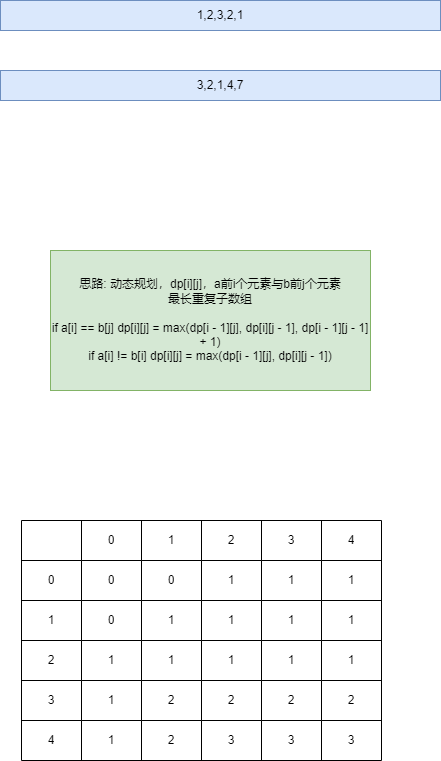

The diagram above was exported from draw.io. Its source (the exported page's mxGraphModel, read from the mxfile embedded in the PNG):
<mxGraphModel dx="1434" dy="746" grid="1" gridSize="10" guides="1" tooltips="1" connect="1" arrows="1" fold="1" page="1" pageScale="1" pageWidth="827" pageHeight="1169" math="0" shadow="0">
  <root>
    <mxCell id="0" />
    <mxCell id="1" parent="0" />
    <mxCell id="oEPtWAJC75qfwAtPwIre-1" value="1,2,3,2,1" style="text;html=1;align=center;verticalAlign=middle;whiteSpace=wrap;rounded=0;fillColor=#dae8fc;strokeColor=#6c8ebf;" vertex="1" parent="1">
      <mxGeometry x="200" y="90" width="440" height="30" as="geometry" />
    </mxCell>
    <mxCell id="oEPtWAJC75qfwAtPwIre-3" value="3,2,1,4,7" style="text;html=1;align=center;verticalAlign=middle;whiteSpace=wrap;rounded=0;fillColor=#dae8fc;strokeColor=#6c8ebf;" vertex="1" parent="1">
      <mxGeometry x="200" y="160" width="440" height="30" as="geometry" />
    </mxCell>
    <mxCell id="oEPtWAJC75qfwAtPwIre-4" value="思路: 动态规划，dp[i][j]，a前i个元素与b前j个元素&lt;div&gt;最长重复子数组&lt;/div&gt;&lt;div&gt;&lt;br&gt;&lt;/div&gt;&lt;div&gt;if a[i] == b[j] dp[i][j] = max(dp[i - 1][j], dp[i][j - 1], dp[i - 1][j - 1] + 1)&lt;/div&gt;&lt;div&gt;if a[i] != b[i] dp[i][j] = max(dp[i - 1][j], dp[i][j - 1])&lt;/div&gt;" style="text;html=1;align=center;verticalAlign=middle;whiteSpace=wrap;rounded=0;fillColor=#d5e8d4;strokeColor=#82b366;" vertex="1" parent="1">
      <mxGeometry x="250" y="340" width="320" height="140" as="geometry" />
    </mxCell>
    <mxCell id="oEPtWAJC75qfwAtPwIre-5" value="" style="shape=table;startSize=0;container=1;collapsible=0;childLayout=tableLayout;" vertex="1" parent="1">
      <mxGeometry x="221" y="610" width="360" height="240" as="geometry" />
    </mxCell>
    <mxCell id="oEPtWAJC75qfwAtPwIre-6" value="" style="shape=tableRow;horizontal=0;startSize=0;swimlaneHead=0;swimlaneBody=0;strokeColor=inherit;top=0;left=0;bottom=0;right=0;collapsible=0;dropTarget=0;fillColor=none;points=[[0,0.5],[1,0.5]];portConstraint=eastwest;" vertex="1" parent="oEPtWAJC75qfwAtPwIre-5">
      <mxGeometry width="360" height="40" as="geometry" />
    </mxCell>
    <mxCell id="oEPtWAJC75qfwAtPwIre-7" value="" style="shape=partialRectangle;html=1;whiteSpace=wrap;connectable=0;strokeColor=inherit;overflow=hidden;fillColor=none;top=0;left=0;bottom=0;right=0;pointerEvents=1;" vertex="1" parent="oEPtWAJC75qfwAtPwIre-6">
      <mxGeometry width="60" height="40" as="geometry">
        <mxRectangle width="60" height="40" as="alternateBounds" />
      </mxGeometry>
    </mxCell>
    <mxCell id="oEPtWAJC75qfwAtPwIre-8" value="0" style="shape=partialRectangle;html=1;whiteSpace=wrap;connectable=0;strokeColor=inherit;overflow=hidden;fillColor=none;top=0;left=0;bottom=0;right=0;pointerEvents=1;" vertex="1" parent="oEPtWAJC75qfwAtPwIre-6">
      <mxGeometry x="60" width="60" height="40" as="geometry">
        <mxRectangle width="60" height="40" as="alternateBounds" />
      </mxGeometry>
    </mxCell>
    <mxCell id="oEPtWAJC75qfwAtPwIre-9" value="1" style="shape=partialRectangle;html=1;whiteSpace=wrap;connectable=0;strokeColor=inherit;overflow=hidden;fillColor=none;top=0;left=0;bottom=0;right=0;pointerEvents=1;" vertex="1" parent="oEPtWAJC75qfwAtPwIre-6">
      <mxGeometry x="120" width="60" height="40" as="geometry">
        <mxRectangle width="60" height="40" as="alternateBounds" />
      </mxGeometry>
    </mxCell>
    <mxCell id="oEPtWAJC75qfwAtPwIre-10" value="2" style="shape=partialRectangle;html=1;whiteSpace=wrap;connectable=0;strokeColor=inherit;overflow=hidden;fillColor=none;top=0;left=0;bottom=0;right=0;pointerEvents=1;" vertex="1" parent="oEPtWAJC75qfwAtPwIre-6">
      <mxGeometry x="180" width="60" height="40" as="geometry">
        <mxRectangle width="60" height="40" as="alternateBounds" />
      </mxGeometry>
    </mxCell>
    <mxCell id="oEPtWAJC75qfwAtPwIre-11" value="3" style="shape=partialRectangle;html=1;whiteSpace=wrap;connectable=0;strokeColor=inherit;overflow=hidden;fillColor=none;top=0;left=0;bottom=0;right=0;pointerEvents=1;" vertex="1" parent="oEPtWAJC75qfwAtPwIre-6">
      <mxGeometry x="240" width="60" height="40" as="geometry">
        <mxRectangle width="60" height="40" as="alternateBounds" />
      </mxGeometry>
    </mxCell>
    <mxCell id="oEPtWAJC75qfwAtPwIre-12" value="4" style="shape=partialRectangle;html=1;whiteSpace=wrap;connectable=0;strokeColor=inherit;overflow=hidden;fillColor=none;top=0;left=0;bottom=0;right=0;pointerEvents=1;" vertex="1" parent="oEPtWAJC75qfwAtPwIre-6">
      <mxGeometry x="300" width="60" height="40" as="geometry">
        <mxRectangle width="60" height="40" as="alternateBounds" />
      </mxGeometry>
    </mxCell>
    <mxCell id="oEPtWAJC75qfwAtPwIre-13" value="" style="shape=tableRow;horizontal=0;startSize=0;swimlaneHead=0;swimlaneBody=0;strokeColor=inherit;top=0;left=0;bottom=0;right=0;collapsible=0;dropTarget=0;fillColor=none;points=[[0,0.5],[1,0.5]];portConstraint=eastwest;" vertex="1" parent="oEPtWAJC75qfwAtPwIre-5">
      <mxGeometry y="40" width="360" height="40" as="geometry" />
    </mxCell>
    <mxCell id="oEPtWAJC75qfwAtPwIre-14" value="0" style="shape=partialRectangle;html=1;whiteSpace=wrap;connectable=0;strokeColor=inherit;overflow=hidden;fillColor=none;top=0;left=0;bottom=0;right=0;pointerEvents=1;" vertex="1" parent="oEPtWAJC75qfwAtPwIre-13">
      <mxGeometry width="60" height="40" as="geometry">
        <mxRectangle width="60" height="40" as="alternateBounds" />
      </mxGeometry>
    </mxCell>
    <mxCell id="oEPtWAJC75qfwAtPwIre-15" value="0" style="shape=partialRectangle;html=1;whiteSpace=wrap;connectable=0;strokeColor=inherit;overflow=hidden;fillColor=none;top=0;left=0;bottom=0;right=0;pointerEvents=1;" vertex="1" parent="oEPtWAJC75qfwAtPwIre-13">
      <mxGeometry x="60" width="60" height="40" as="geometry">
        <mxRectangle width="60" height="40" as="alternateBounds" />
      </mxGeometry>
    </mxCell>
    <mxCell id="oEPtWAJC75qfwAtPwIre-16" value="0" style="shape=partialRectangle;html=1;whiteSpace=wrap;connectable=0;strokeColor=inherit;overflow=hidden;fillColor=none;top=0;left=0;bottom=0;right=0;pointerEvents=1;" vertex="1" parent="oEPtWAJC75qfwAtPwIre-13">
      <mxGeometry x="120" width="60" height="40" as="geometry">
        <mxRectangle width="60" height="40" as="alternateBounds" />
      </mxGeometry>
    </mxCell>
    <mxCell id="oEPtWAJC75qfwAtPwIre-17" value="1" style="shape=partialRectangle;html=1;whiteSpace=wrap;connectable=0;strokeColor=inherit;overflow=hidden;fillColor=none;top=0;left=0;bottom=0;right=0;pointerEvents=1;" vertex="1" parent="oEPtWAJC75qfwAtPwIre-13">
      <mxGeometry x="180" width="60" height="40" as="geometry">
        <mxRectangle width="60" height="40" as="alternateBounds" />
      </mxGeometry>
    </mxCell>
    <mxCell id="oEPtWAJC75qfwAtPwIre-18" value="1" style="shape=partialRectangle;html=1;whiteSpace=wrap;connectable=0;strokeColor=inherit;overflow=hidden;fillColor=none;top=0;left=0;bottom=0;right=0;pointerEvents=1;" vertex="1" parent="oEPtWAJC75qfwAtPwIre-13">
      <mxGeometry x="240" width="60" height="40" as="geometry">
        <mxRectangle width="60" height="40" as="alternateBounds" />
      </mxGeometry>
    </mxCell>
    <mxCell id="oEPtWAJC75qfwAtPwIre-19" value="1" style="shape=partialRectangle;html=1;whiteSpace=wrap;connectable=0;strokeColor=inherit;overflow=hidden;fillColor=none;top=0;left=0;bottom=0;right=0;pointerEvents=1;" vertex="1" parent="oEPtWAJC75qfwAtPwIre-13">
      <mxGeometry x="300" width="60" height="40" as="geometry">
        <mxRectangle width="60" height="40" as="alternateBounds" />
      </mxGeometry>
    </mxCell>
    <mxCell id="oEPtWAJC75qfwAtPwIre-20" value="" style="shape=tableRow;horizontal=0;startSize=0;swimlaneHead=0;swimlaneBody=0;strokeColor=inherit;top=0;left=0;bottom=0;right=0;collapsible=0;dropTarget=0;fillColor=none;points=[[0,0.5],[1,0.5]];portConstraint=eastwest;" vertex="1" parent="oEPtWAJC75qfwAtPwIre-5">
      <mxGeometry y="80" width="360" height="40" as="geometry" />
    </mxCell>
    <mxCell id="oEPtWAJC75qfwAtPwIre-21" value="1" style="shape=partialRectangle;html=1;whiteSpace=wrap;connectable=0;strokeColor=inherit;overflow=hidden;fillColor=none;top=0;left=0;bottom=0;right=0;pointerEvents=1;" vertex="1" parent="oEPtWAJC75qfwAtPwIre-20">
      <mxGeometry width="60" height="40" as="geometry">
        <mxRectangle width="60" height="40" as="alternateBounds" />
      </mxGeometry>
    </mxCell>
    <mxCell id="oEPtWAJC75qfwAtPwIre-22" value="0" style="shape=partialRectangle;html=1;whiteSpace=wrap;connectable=0;strokeColor=inherit;overflow=hidden;fillColor=none;top=0;left=0;bottom=0;right=0;pointerEvents=1;" vertex="1" parent="oEPtWAJC75qfwAtPwIre-20">
      <mxGeometry x="60" width="60" height="40" as="geometry">
        <mxRectangle width="60" height="40" as="alternateBounds" />
      </mxGeometry>
    </mxCell>
    <mxCell id="oEPtWAJC75qfwAtPwIre-23" value="1" style="shape=partialRectangle;html=1;whiteSpace=wrap;connectable=0;strokeColor=inherit;overflow=hidden;fillColor=none;top=0;left=0;bottom=0;right=0;pointerEvents=1;" vertex="1" parent="oEPtWAJC75qfwAtPwIre-20">
      <mxGeometry x="120" width="60" height="40" as="geometry">
        <mxRectangle width="60" height="40" as="alternateBounds" />
      </mxGeometry>
    </mxCell>
    <mxCell id="oEPtWAJC75qfwAtPwIre-24" value="1" style="shape=partialRectangle;html=1;whiteSpace=wrap;connectable=0;strokeColor=inherit;overflow=hidden;fillColor=none;top=0;left=0;bottom=0;right=0;pointerEvents=1;" vertex="1" parent="oEPtWAJC75qfwAtPwIre-20">
      <mxGeometry x="180" width="60" height="40" as="geometry">
        <mxRectangle width="60" height="40" as="alternateBounds" />
      </mxGeometry>
    </mxCell>
    <mxCell id="oEPtWAJC75qfwAtPwIre-25" value="1" style="shape=partialRectangle;html=1;whiteSpace=wrap;connectable=0;strokeColor=inherit;overflow=hidden;fillColor=none;top=0;left=0;bottom=0;right=0;pointerEvents=1;" vertex="1" parent="oEPtWAJC75qfwAtPwIre-20">
      <mxGeometry x="240" width="60" height="40" as="geometry">
        <mxRectangle width="60" height="40" as="alternateBounds" />
      </mxGeometry>
    </mxCell>
    <mxCell id="oEPtWAJC75qfwAtPwIre-26" value="1" style="shape=partialRectangle;html=1;whiteSpace=wrap;connectable=0;strokeColor=inherit;overflow=hidden;fillColor=none;top=0;left=0;bottom=0;right=0;pointerEvents=1;" vertex="1" parent="oEPtWAJC75qfwAtPwIre-20">
      <mxGeometry x="300" width="60" height="40" as="geometry">
        <mxRectangle width="60" height="40" as="alternateBounds" />
      </mxGeometry>
    </mxCell>
    <mxCell id="oEPtWAJC75qfwAtPwIre-27" value="" style="shape=tableRow;horizontal=0;startSize=0;swimlaneHead=0;swimlaneBody=0;strokeColor=inherit;top=0;left=0;bottom=0;right=0;collapsible=0;dropTarget=0;fillColor=none;points=[[0,0.5],[1,0.5]];portConstraint=eastwest;" vertex="1" parent="oEPtWAJC75qfwAtPwIre-5">
      <mxGeometry y="120" width="360" height="40" as="geometry" />
    </mxCell>
    <mxCell id="oEPtWAJC75qfwAtPwIre-28" value="2" style="shape=partialRectangle;html=1;whiteSpace=wrap;connectable=0;strokeColor=inherit;overflow=hidden;fillColor=none;top=0;left=0;bottom=0;right=0;pointerEvents=1;" vertex="1" parent="oEPtWAJC75qfwAtPwIre-27">
      <mxGeometry width="60" height="40" as="geometry">
        <mxRectangle width="60" height="40" as="alternateBounds" />
      </mxGeometry>
    </mxCell>
    <mxCell id="oEPtWAJC75qfwAtPwIre-29" value="1" style="shape=partialRectangle;html=1;whiteSpace=wrap;connectable=0;strokeColor=inherit;overflow=hidden;fillColor=none;top=0;left=0;bottom=0;right=0;pointerEvents=1;" vertex="1" parent="oEPtWAJC75qfwAtPwIre-27">
      <mxGeometry x="60" width="60" height="40" as="geometry">
        <mxRectangle width="60" height="40" as="alternateBounds" />
      </mxGeometry>
    </mxCell>
    <mxCell id="oEPtWAJC75qfwAtPwIre-30" value="1" style="shape=partialRectangle;html=1;whiteSpace=wrap;connectable=0;strokeColor=inherit;overflow=hidden;fillColor=none;top=0;left=0;bottom=0;right=0;pointerEvents=1;" vertex="1" parent="oEPtWAJC75qfwAtPwIre-27">
      <mxGeometry x="120" width="60" height="40" as="geometry">
        <mxRectangle width="60" height="40" as="alternateBounds" />
      </mxGeometry>
    </mxCell>
    <mxCell id="oEPtWAJC75qfwAtPwIre-31" value="1" style="shape=partialRectangle;html=1;whiteSpace=wrap;connectable=0;strokeColor=inherit;overflow=hidden;fillColor=none;top=0;left=0;bottom=0;right=0;pointerEvents=1;" vertex="1" parent="oEPtWAJC75qfwAtPwIre-27">
      <mxGeometry x="180" width="60" height="40" as="geometry">
        <mxRectangle width="60" height="40" as="alternateBounds" />
      </mxGeometry>
    </mxCell>
    <mxCell id="oEPtWAJC75qfwAtPwIre-32" value="1" style="shape=partialRectangle;html=1;whiteSpace=wrap;connectable=0;strokeColor=inherit;overflow=hidden;fillColor=none;top=0;left=0;bottom=0;right=0;pointerEvents=1;" vertex="1" parent="oEPtWAJC75qfwAtPwIre-27">
      <mxGeometry x="240" width="60" height="40" as="geometry">
        <mxRectangle width="60" height="40" as="alternateBounds" />
      </mxGeometry>
    </mxCell>
    <mxCell id="oEPtWAJC75qfwAtPwIre-33" value="1" style="shape=partialRectangle;html=1;whiteSpace=wrap;connectable=0;strokeColor=inherit;overflow=hidden;fillColor=none;top=0;left=0;bottom=0;right=0;pointerEvents=1;" vertex="1" parent="oEPtWAJC75qfwAtPwIre-27">
      <mxGeometry x="300" width="60" height="40" as="geometry">
        <mxRectangle width="60" height="40" as="alternateBounds" />
      </mxGeometry>
    </mxCell>
    <mxCell id="oEPtWAJC75qfwAtPwIre-34" value="" style="shape=tableRow;horizontal=0;startSize=0;swimlaneHead=0;swimlaneBody=0;strokeColor=inherit;top=0;left=0;bottom=0;right=0;collapsible=0;dropTarget=0;fillColor=none;points=[[0,0.5],[1,0.5]];portConstraint=eastwest;" vertex="1" parent="oEPtWAJC75qfwAtPwIre-5">
      <mxGeometry y="160" width="360" height="40" as="geometry" />
    </mxCell>
    <mxCell id="oEPtWAJC75qfwAtPwIre-35" value="3" style="shape=partialRectangle;html=1;whiteSpace=wrap;connectable=0;strokeColor=inherit;overflow=hidden;fillColor=none;top=0;left=0;bottom=0;right=0;pointerEvents=1;" vertex="1" parent="oEPtWAJC75qfwAtPwIre-34">
      <mxGeometry width="60" height="40" as="geometry">
        <mxRectangle width="60" height="40" as="alternateBounds" />
      </mxGeometry>
    </mxCell>
    <mxCell id="oEPtWAJC75qfwAtPwIre-36" value="1" style="shape=partialRectangle;html=1;whiteSpace=wrap;connectable=0;strokeColor=inherit;overflow=hidden;fillColor=none;top=0;left=0;bottom=0;right=0;pointerEvents=1;" vertex="1" parent="oEPtWAJC75qfwAtPwIre-34">
      <mxGeometry x="60" width="60" height="40" as="geometry">
        <mxRectangle width="60" height="40" as="alternateBounds" />
      </mxGeometry>
    </mxCell>
    <mxCell id="oEPtWAJC75qfwAtPwIre-37" value="2" style="shape=partialRectangle;html=1;whiteSpace=wrap;connectable=0;strokeColor=inherit;overflow=hidden;fillColor=none;top=0;left=0;bottom=0;right=0;pointerEvents=1;" vertex="1" parent="oEPtWAJC75qfwAtPwIre-34">
      <mxGeometry x="120" width="60" height="40" as="geometry">
        <mxRectangle width="60" height="40" as="alternateBounds" />
      </mxGeometry>
    </mxCell>
    <mxCell id="oEPtWAJC75qfwAtPwIre-38" value="2" style="shape=partialRectangle;html=1;whiteSpace=wrap;connectable=0;strokeColor=inherit;overflow=hidden;fillColor=none;top=0;left=0;bottom=0;right=0;pointerEvents=1;" vertex="1" parent="oEPtWAJC75qfwAtPwIre-34">
      <mxGeometry x="180" width="60" height="40" as="geometry">
        <mxRectangle width="60" height="40" as="alternateBounds" />
      </mxGeometry>
    </mxCell>
    <mxCell id="oEPtWAJC75qfwAtPwIre-39" value="2" style="shape=partialRectangle;html=1;whiteSpace=wrap;connectable=0;strokeColor=inherit;overflow=hidden;fillColor=none;top=0;left=0;bottom=0;right=0;pointerEvents=1;" vertex="1" parent="oEPtWAJC75qfwAtPwIre-34">
      <mxGeometry x="240" width="60" height="40" as="geometry">
        <mxRectangle width="60" height="40" as="alternateBounds" />
      </mxGeometry>
    </mxCell>
    <mxCell id="oEPtWAJC75qfwAtPwIre-40" value="2" style="shape=partialRectangle;html=1;whiteSpace=wrap;connectable=0;strokeColor=inherit;overflow=hidden;fillColor=none;top=0;left=0;bottom=0;right=0;pointerEvents=1;" vertex="1" parent="oEPtWAJC75qfwAtPwIre-34">
      <mxGeometry x="300" width="60" height="40" as="geometry">
        <mxRectangle width="60" height="40" as="alternateBounds" />
      </mxGeometry>
    </mxCell>
    <mxCell id="oEPtWAJC75qfwAtPwIre-41" value="" style="shape=tableRow;horizontal=0;startSize=0;swimlaneHead=0;swimlaneBody=0;strokeColor=inherit;top=0;left=0;bottom=0;right=0;collapsible=0;dropTarget=0;fillColor=none;points=[[0,0.5],[1,0.5]];portConstraint=eastwest;" vertex="1" parent="oEPtWAJC75qfwAtPwIre-5">
      <mxGeometry y="200" width="360" height="40" as="geometry" />
    </mxCell>
    <mxCell id="oEPtWAJC75qfwAtPwIre-42" value="4" style="shape=partialRectangle;html=1;whiteSpace=wrap;connectable=0;strokeColor=inherit;overflow=hidden;fillColor=none;top=0;left=0;bottom=0;right=0;pointerEvents=1;" vertex="1" parent="oEPtWAJC75qfwAtPwIre-41">
      <mxGeometry width="60" height="40" as="geometry">
        <mxRectangle width="60" height="40" as="alternateBounds" />
      </mxGeometry>
    </mxCell>
    <mxCell id="oEPtWAJC75qfwAtPwIre-43" value="1" style="shape=partialRectangle;html=1;whiteSpace=wrap;connectable=0;strokeColor=inherit;overflow=hidden;fillColor=none;top=0;left=0;bottom=0;right=0;pointerEvents=1;" vertex="1" parent="oEPtWAJC75qfwAtPwIre-41">
      <mxGeometry x="60" width="60" height="40" as="geometry">
        <mxRectangle width="60" height="40" as="alternateBounds" />
      </mxGeometry>
    </mxCell>
    <mxCell id="oEPtWAJC75qfwAtPwIre-44" value="2" style="shape=partialRectangle;html=1;whiteSpace=wrap;connectable=0;strokeColor=inherit;overflow=hidden;fillColor=none;top=0;left=0;bottom=0;right=0;pointerEvents=1;" vertex="1" parent="oEPtWAJC75qfwAtPwIre-41">
      <mxGeometry x="120" width="60" height="40" as="geometry">
        <mxRectangle width="60" height="40" as="alternateBounds" />
      </mxGeometry>
    </mxCell>
    <mxCell id="oEPtWAJC75qfwAtPwIre-45" value="3" style="shape=partialRectangle;html=1;whiteSpace=wrap;connectable=0;strokeColor=inherit;overflow=hidden;fillColor=none;top=0;left=0;bottom=0;right=0;pointerEvents=1;" vertex="1" parent="oEPtWAJC75qfwAtPwIre-41">
      <mxGeometry x="180" width="60" height="40" as="geometry">
        <mxRectangle width="60" height="40" as="alternateBounds" />
      </mxGeometry>
    </mxCell>
    <mxCell id="oEPtWAJC75qfwAtPwIre-46" value="3" style="shape=partialRectangle;html=1;whiteSpace=wrap;connectable=0;strokeColor=inherit;overflow=hidden;fillColor=none;top=0;left=0;bottom=0;right=0;pointerEvents=1;" vertex="1" parent="oEPtWAJC75qfwAtPwIre-41">
      <mxGeometry x="240" width="60" height="40" as="geometry">
        <mxRectangle width="60" height="40" as="alternateBounds" />
      </mxGeometry>
    </mxCell>
    <mxCell id="oEPtWAJC75qfwAtPwIre-47" value="3" style="shape=partialRectangle;html=1;whiteSpace=wrap;connectable=0;strokeColor=inherit;overflow=hidden;fillColor=none;top=0;left=0;bottom=0;right=0;pointerEvents=1;" vertex="1" parent="oEPtWAJC75qfwAtPwIre-41">
      <mxGeometry x="300" width="60" height="40" as="geometry">
        <mxRectangle width="60" height="40" as="alternateBounds" />
      </mxGeometry>
    </mxCell>
  </root>
</mxGraphModel>